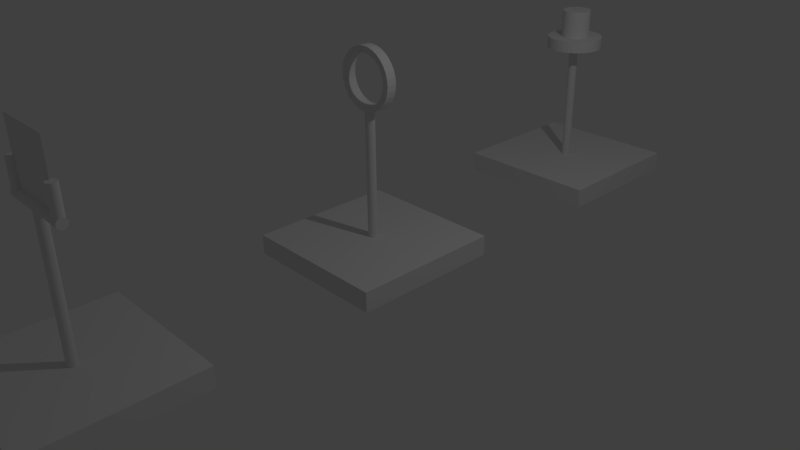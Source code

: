 # Source: three-AR.blend  (saved by Blender 2.76.0; exported with 4.5.12 LTS)
import bpy
from mathutils import Matrix  # noqa: F401  (used for matrix-valued properties, if any)

bpy.ops.wm.read_factory_settings(use_empty=True)
scene = bpy.context.scene
scene.name = 'Scene'

# ---- collections
col_collection_1 = bpy.data.collections.new('Collection 1'); scene.collection.children.link(col_collection_1)

# ---- world
world_world = bpy.data.worlds.new('World'); scene.world = world_world
world_world.color = (0.05088, 0.05088, 0.05088)
world_world.use_sun_shadow = False
world_world.sun_shadow_jitter_overblur = 0.0
world_world.cycles.sampling_method = 'MANUAL'
world_world.cycles.sample_map_resolution = 256

# ---- cameras
cam_camera = bpy.data.cameras.new('Camera')
cam_camera.clip_end = 100.0
cam_camera.lens = 35.0
cam_camera.sensor_width = 32.0
cam_camera.sensor_height = 18.0
cam_camera.ortho_scale = 7.314
cam_camera.dof.focus_distance = 0.0
cam_camera.dof.aperture_fstop = 128.0

# ---- lights
light_lamp = bpy.data.lights.new('Lamp', 'POINT')
light_lamp.transmission_factor = 0.0
light_lamp.cutoff_distance = 30.0
light_lamp.energy = 100.0
light_lamp.shadow_buffer_clip_start = 1.001
light_lamp.shadow_soft_size = 0.1
light_lamp.shadow_maximum_resolution = 0.006
light_lamp.use_absolute_resolution = True
light_lamp.cycles.use_multiple_importance_sampling = False

# ---- meshes
me_plane_003 = bpy.data.meshes.new('Plane.003')
me_plane_003.from_pydata([(-1.0, -1.0, 0.0), (1.0, -1.0, 0.0), (-1.0, 1.0, 0.0), (1.0, 1.0, 0.0)], [], [(0, 1, 3, 2)])
me_plane_003.use_remesh_preserve_volume = False
me_plane_003.use_remesh_preserve_attributes = False
me_plane_003.use_mirror_vertex_groups = False
me_plane_003.update()
me_cylinder_008 = bpy.data.meshes.new('Cylinder.008')
me_cylinder_008.from_pydata([(0.0, 1.0, -1.0), (0.0, 1.0, 1.0), (0.1951, 0.9808, -1.0), (0.1951, 0.9808, 1.0), (0.3827, 0.9239, -1.0), (0.3827, 0.9239, 1.0), (0.5556, 0.8315, -1.0), (0.5556, 0.8315, 1.0), (0.7071, 0.7071, -1.0), (0.7071, 0.7071, 1.0), (0.8315, 0.5556, -1.0), (0.8315, 0.5556, 1.0), (0.9239, 0.3827, -1.0), (0.9239, 0.3827, 1.0), (0.9808, 0.1951, -1.0), (0.9808, 0.1951, 1.0), (1.0, 7.55e-08, -1.0), (1.0, 7.55e-08, 1.0), (0.9808, -0.1951, -1.0), (0.9808, -0.1951, 1.0), (0.9239, -0.3827, -1.0), (0.9239, -0.3827, 1.0), (0.8315, -0.5556, -1.0), (0.8315, -0.5556, 1.0), (0.7071, -0.7071, -1.0), (0.7071, -0.7071, 1.0), (0.5556, -0.8315, -1.0), (0.5556, -0.8315, 1.0), (0.3827, -0.9239, -1.0), (0.3827, -0.9239, 1.0), (0.1951, -0.9808, -1.0), (0.1951, -0.9808, 1.0), (-3.258e-07, -1.0, -1.0), (-3.258e-07, -1.0, 1.0), (-0.1951, -0.9808, -1.0), (-0.1951, -0.9808, 1.0), (-0.3827, -0.9239, -1.0), (-0.3827, -0.9239, 1.0), (-0.5556, -0.8315, -1.0), (-0.5556, -0.8315, 1.0), (-0.7071, -0.7071, -1.0), (-0.7071, -0.7071, 1.0), (-0.8315, -0.5556, -1.0), (-0.8315, -0.5556, 1.0), (-0.9239, -0.3827, -1.0), (-0.9239, -0.3827, 1.0), (-0.9808, -0.1951, -1.0), (-0.9808, -0.1951, 1.0), (-1.0, 9.656e-07, -1.0), (-1.0, 9.656e-07, 1.0), (-0.9808, 0.1951, -1.0), (-0.9808, 0.1951, 1.0), (-0.9239, 0.3827, -1.0), (-0.9239, 0.3827, 1.0), (-0.8315, 0.5556, -1.0), (-0.8315, 0.5556, 1.0), (-0.7071, 0.7071, -1.0), (-0.7071, 0.7071, 1.0), (-0.5556, 0.8315, -1.0), (-0.5556, 0.8315, 1.0), (-0.3827, 0.9239, -1.0), (-0.3827, 0.9239, 1.0), (-0.1951, 0.9808, -1.0), (-0.1951, 0.9808, 1.0)], [], [(0, 1, 3, 2), (2, 3, 5, 4), (4, 5, 7, 6), (6, 7, 9, 8), (8, 9, 11, 10), (10, 11, 13, 12), (12, 13, 15, 14), (14, 15, 17, 16), (16, 17, 19, 18), (18, 19, 21, 20), (20, 21, 23, 22), (22, 23, 25, 24), (24, 25, 27, 26), (26, 27, 29, 28), (28, 29, 31, 30), (30, 31, 33, 32), (32, 33, 35, 34), (34, 35, 37, 36), (36, 37, 39, 38), (38, 39, 41, 40), (40, 41, 43, 42), (42, 43, 45, 44), (44, 45, 47, 46), (46, 47, 49, 48), (48, 49, 51, 50), (50, 51, 53, 52), (52, 53, 55, 54), (54, 55, 57, 56), (56, 57, 59, 58), (58, 59, 61, 60), (3, 1, 63, 61, 59, 57, 55, 53, 51, 49, 47, 45, 43, 41, 39, 37, 35, 33, 31, 29, 27, 25, 23, 21, 19, 17, 15, 13, 11, 9, 7, 5), (62, 63, 1, 0), (60, 61, 63, 62), (0, 2, 4, 6, 8, 10, 12, 14, 16, 18, 20, 22, 24, 26, 28, 30, 32, 34, 36, 38, 40, 42, 44, 46, 48, 50, 52, 54, 56, 58, 60, 62)])
me_cylinder_008.use_remesh_preserve_volume = False
me_cylinder_008.use_remesh_preserve_attributes = False
me_cylinder_008.use_mirror_vertex_groups = False
me_cylinder_008.update()
me_cylinder_007 = bpy.data.meshes.new('Cylinder.007')
me_cylinder_007.from_pydata([(0.0, 1.0, -1.0), (0.0, 1.0, 1.0), (0.1951, 0.9808, -1.0), (0.1951, 0.9808, 1.0), (0.3827, 0.9239, -1.0), (0.3827, 0.9239, 1.0), (0.5556, 0.8315, -1.0), (0.5556, 0.8315, 1.0), (0.7071, 0.7071, -1.0), (0.7071, 0.7071, 1.0), (0.8315, 0.5556, -1.0), (0.8315, 0.5556, 1.0), (0.9239, 0.3827, -1.0), (0.9239, 0.3827, 1.0), (0.9808, 0.1951, -1.0), (0.9808, 0.1951, 1.0), (1.0, 7.55e-08, -1.0), (1.0, 7.55e-08, 1.0), (0.9808, -0.1951, -1.0), (0.9808, -0.1951, 1.0), (0.9239, -0.3827, -1.0), (0.9239, -0.3827, 1.0), (0.8315, -0.5556, -1.0), (0.8315, -0.5556, 1.0), (0.7071, -0.7071, -1.0), (0.7071, -0.7071, 1.0), (0.5556, -0.8315, -1.0), (0.5556, -0.8315, 1.0), (0.3827, -0.9239, -1.0), (0.3827, -0.9239, 1.0), (0.1951, -0.9808, -1.0), (0.1951, -0.9808, 1.0), (-3.258e-07, -1.0, -1.0), (-3.258e-07, -1.0, 1.0), (-0.1951, -0.9808, -1.0), (-0.1951, -0.9808, 1.0), (-0.3827, -0.9239, -1.0), (-0.3827, -0.9239, 1.0), (-0.5556, -0.8315, -1.0), (-0.5556, -0.8315, 1.0), (-0.7071, -0.7071, -1.0), (-0.7071, -0.7071, 1.0), (-0.8315, -0.5556, -1.0), (-0.8315, -0.5556, 1.0), (-0.9239, -0.3827, -1.0), (-0.9239, -0.3827, 1.0), (-0.9808, -0.1951, -1.0), (-0.9808, -0.1951, 1.0), (-1.0, 9.656e-07, -1.0), (-1.0, 9.656e-07, 1.0), (-0.9808, 0.1951, -1.0), (-0.9808, 0.1951, 1.0), (-0.9239, 0.3827, -1.0), (-0.9239, 0.3827, 1.0), (-0.8315, 0.5556, -1.0), (-0.8315, 0.5556, 1.0), (-0.7071, 0.7071, -1.0), (-0.7071, 0.7071, 1.0), (-0.5556, 0.8315, -1.0), (-0.5556, 0.8315, 1.0), (-0.3827, 0.9239, -1.0), (-0.3827, 0.9239, 1.0), (-0.1951, 0.9808, -1.0), (-0.1951, 0.9808, 1.0)], [], [(0, 1, 3, 2), (2, 3, 5, 4), (4, 5, 7, 6), (6, 7, 9, 8), (8, 9, 11, 10), (10, 11, 13, 12), (12, 13, 15, 14), (14, 15, 17, 16), (16, 17, 19, 18), (18, 19, 21, 20), (20, 21, 23, 22), (22, 23, 25, 24), (24, 25, 27, 26), (26, 27, 29, 28), (28, 29, 31, 30), (30, 31, 33, 32), (32, 33, 35, 34), (34, 35, 37, 36), (36, 37, 39, 38), (38, 39, 41, 40), (40, 41, 43, 42), (42, 43, 45, 44), (44, 45, 47, 46), (46, 47, 49, 48), (48, 49, 51, 50), (50, 51, 53, 52), (52, 53, 55, 54), (54, 55, 57, 56), (56, 57, 59, 58), (58, 59, 61, 60), (3, 1, 63, 61, 59, 57, 55, 53, 51, 49, 47, 45, 43, 41, 39, 37, 35, 33, 31, 29, 27, 25, 23, 21, 19, 17, 15, 13, 11, 9, 7, 5), (62, 63, 1, 0), (60, 61, 63, 62), (0, 2, 4, 6, 8, 10, 12, 14, 16, 18, 20, 22, 24, 26, 28, 30, 32, 34, 36, 38, 40, 42, 44, 46, 48, 50, 52, 54, 56, 58, 60, 62)])
me_cylinder_007.use_remesh_preserve_volume = False
me_cylinder_007.use_remesh_preserve_attributes = False
me_cylinder_007.use_mirror_vertex_groups = False
me_cylinder_007.update()
me_cylinder_006 = bpy.data.meshes.new('Cylinder.006')
me_cylinder_006.from_pydata([(0.0, 1.0, -1.0), (0.0, 1.0, 1.0), (0.1951, 0.9808, -1.0), (0.1951, 0.9808, 1.0), (0.3827, 0.9239, -1.0), (0.3827, 0.9239, 1.0), (0.5556, 0.8315, -1.0), (0.5556, 0.8315, 1.0), (0.7071, 0.7071, -1.0), (0.7071, 0.7071, 1.0), (0.8315, 0.5556, -1.0), (0.8315, 0.5556, 1.0), (0.9239, 0.3827, -1.0), (0.9239, 0.3827, 1.0), (0.9808, 0.1951, -1.0), (0.9808, 0.1951, 1.0), (1.0, 7.55e-08, -1.0), (1.0, 7.55e-08, 1.0), (0.9808, -0.1951, -1.0), (0.9808, -0.1951, 1.0), (0.9239, -0.3827, -1.0), (0.9239, -0.3827, 1.0), (0.8315, -0.5556, -1.0), (0.8315, -0.5556, 1.0), (0.7071, -0.7071, -1.0), (0.7071, -0.7071, 1.0), (0.5556, -0.8315, -1.0), (0.5556, -0.8315, 1.0), (0.3827, -0.9239, -1.0), (0.3827, -0.9239, 1.0), (0.1951, -0.9808, -1.0), (0.1951, -0.9808, 1.0), (-3.258e-07, -1.0, -1.0), (-3.258e-07, -1.0, 1.0), (-0.1951, -0.9808, -1.0), (-0.1951, -0.9808, 1.0), (-0.3827, -0.9239, -1.0), (-0.3827, -0.9239, 1.0), (-0.5556, -0.8315, -1.0), (-0.5556, -0.8315, 1.0), (-0.7071, -0.7071, -1.0), (-0.7071, -0.7071, 1.0), (-0.8315, -0.5556, -1.0), (-0.8315, -0.5556, 1.0), (-0.9239, -0.3827, -1.0), (-0.9239, -0.3827, 1.0), (-0.9808, -0.1951, -1.0), (-0.9808, -0.1951, 1.0), (-1.0, 9.656e-07, -1.0), (-1.0, 9.656e-07, 1.0), (-0.9808, 0.1951, -1.0), (-0.9808, 0.1951, 1.0), (-0.9239, 0.3827, -1.0), (-0.9239, 0.3827, 1.0), (-0.8315, 0.5556, -1.0), (-0.8315, 0.5556, 1.0), (-0.7071, 0.7071, -1.0), (-0.7071, 0.7071, 1.0), (-0.5556, 0.8315, -1.0), (-0.5556, 0.8315, 1.0), (-0.3827, 0.9239, -1.0), (-0.3827, 0.9239, 1.0), (-0.1951, 0.9808, -1.0), (-0.1951, 0.9808, 1.0)], [], [(0, 1, 3, 2), (2, 3, 5, 4), (4, 5, 7, 6), (6, 7, 9, 8), (8, 9, 11, 10), (10, 11, 13, 12), (12, 13, 15, 14), (14, 15, 17, 16), (16, 17, 19, 18), (18, 19, 21, 20), (20, 21, 23, 22), (22, 23, 25, 24), (24, 25, 27, 26), (26, 27, 29, 28), (28, 29, 31, 30), (30, 31, 33, 32), (32, 33, 35, 34), (34, 35, 37, 36), (36, 37, 39, 38), (38, 39, 41, 40), (40, 41, 43, 42), (42, 43, 45, 44), (44, 45, 47, 46), (46, 47, 49, 48), (48, 49, 51, 50), (50, 51, 53, 52), (52, 53, 55, 54), (54, 55, 57, 56), (56, 57, 59, 58), (58, 59, 61, 60), (3, 1, 63, 61, 59, 57, 55, 53, 51, 49, 47, 45, 43, 41, 39, 37, 35, 33, 31, 29, 27, 25, 23, 21, 19, 17, 15, 13, 11, 9, 7, 5), (62, 63, 1, 0), (60, 61, 63, 62), (0, 2, 4, 6, 8, 10, 12, 14, 16, 18, 20, 22, 24, 26, 28, 30, 32, 34, 36, 38, 40, 42, 44, 46, 48, 50, 52, 54, 56, 58, 60, 62)])
me_cylinder_006.use_remesh_preserve_volume = False
me_cylinder_006.use_remesh_preserve_attributes = False
me_cylinder_006.use_mirror_vertex_groups = False
me_cylinder_006.update()
me_cylinder_004 = bpy.data.meshes.new('Cylinder.004')
me_cylinder_004.from_pydata([(0.0, 1.0, -1.0), (0.0, 1.0, 1.0), (0.1951, 0.9808, -1.0), (0.1951, 0.9808, 1.0), (0.3827, 0.9239, -1.0), (0.3827, 0.9239, 1.0), (0.5556, 0.8315, -1.0), (0.5556, 0.8315, 1.0), (0.7071, 0.7071, -1.0), (0.7071, 0.7071, 1.0), (0.8315, 0.5556, -1.0), (0.8315, 0.5556, 1.0), (0.9239, 0.3827, -1.0), (0.9239, 0.3827, 1.0), (0.9808, 0.1951, -1.0), (0.9808, 0.1951, 1.0), (1.0, 7.55e-08, -1.0), (1.0, 7.55e-08, 1.0), (0.9808, -0.1951, -1.0), (0.9808, -0.1951, 1.0), (0.9239, -0.3827, -1.0), (0.9239, -0.3827, 1.0), (0.8315, -0.5556, -1.0), (0.8315, -0.5556, 1.0), (0.7071, -0.7071, -1.0), (0.7071, -0.7071, 1.0), (0.5556, -0.8315, -1.0), (0.5556, -0.8315, 1.0), (0.3827, -0.9239, -1.0), (0.3827, -0.9239, 1.0), (0.1951, -0.9808, -1.0), (0.1951, -0.9808, 1.0), (-3.258e-07, -1.0, -1.0), (-3.258e-07, -1.0, 1.0), (-0.1951, -0.9808, -1.0), (-0.1951, -0.9808, 1.0), (-0.3827, -0.9239, -1.0), (-0.3827, -0.9239, 1.0), (-0.5556, -0.8315, -1.0), (-0.5556, -0.8315, 1.0), (-0.7071, -0.7071, -1.0), (-0.7071, -0.7071, 1.0), (-0.8315, -0.5556, -1.0), (-0.8315, -0.5556, 1.0), (-0.9239, -0.3827, -1.0), (-0.9239, -0.3827, 1.0), (-0.9808, -0.1951, -1.0), (-0.9808, -0.1951, 1.0), (-1.0, 9.656e-07, -1.0), (-1.0, 9.656e-07, 1.0), (-0.9808, 0.1951, -1.0), (-0.9808, 0.1951, 1.0), (-0.9239, 0.3827, -1.0), (-0.9239, 0.3827, 1.0), (-0.8315, 0.5556, -1.0), (-0.8315, 0.5556, 1.0), (-0.7071, 0.7071, -1.0), (-0.7071, 0.7071, 1.0), (-0.5556, 0.8315, -1.0), (-0.5556, 0.8315, 1.0), (-0.3827, 0.9239, -1.0), (-0.3827, 0.9239, 1.0), (-0.1951, 0.9808, -1.0), (-0.1951, 0.9808, 1.0)], [], [(0, 1, 3, 2), (2, 3, 5, 4), (4, 5, 7, 6), (6, 7, 9, 8), (8, 9, 11, 10), (10, 11, 13, 12), (12, 13, 15, 14), (14, 15, 17, 16), (16, 17, 19, 18), (18, 19, 21, 20), (20, 21, 23, 22), (22, 23, 25, 24), (24, 25, 27, 26), (26, 27, 29, 28), (28, 29, 31, 30), (30, 31, 33, 32), (32, 33, 35, 34), (34, 35, 37, 36), (36, 37, 39, 38), (38, 39, 41, 40), (40, 41, 43, 42), (42, 43, 45, 44), (44, 45, 47, 46), (46, 47, 49, 48), (48, 49, 51, 50), (50, 51, 53, 52), (52, 53, 55, 54), (54, 55, 57, 56), (56, 57, 59, 58), (58, 59, 61, 60), (3, 1, 63, 61, 59, 57, 55, 53, 51, 49, 47, 45, 43, 41, 39, 37, 35, 33, 31, 29, 27, 25, 23, 21, 19, 17, 15, 13, 11, 9, 7, 5), (62, 63, 1, 0), (60, 61, 63, 62), (0, 2, 4, 6, 8, 10, 12, 14, 16, 18, 20, 22, 24, 26, 28, 30, 32, 34, 36, 38, 40, 42, 44, 46, 48, 50, 52, 54, 56, 58, 60, 62)])
me_cylinder_004.use_remesh_preserve_volume = False
me_cylinder_004.use_remesh_preserve_attributes = False
me_cylinder_004.use_mirror_vertex_groups = False
me_cylinder_004.update()
me_cylinder_003 = bpy.data.meshes.new('Cylinder.003')
me_cylinder_003.from_pydata([(0.0, 1.0, -1.0), (0.0, 1.0, 1.0), (0.1951, 0.9808, -1.0), (0.1951, 0.9808, 1.0), (0.3827, 0.9239, -1.0), (0.3827, 0.9239, 1.0), (0.5556, 0.8315, -1.0), (0.5556, 0.8315, 1.0), (0.7071, 0.7071, -1.0), (0.7071, 0.7071, 1.0), (0.8315, 0.5556, -1.0), (0.8315, 0.5556, 1.0), (0.9239, 0.3827, -1.0), (0.9239, 0.3827, 1.0), (0.9808, 0.1951, -1.0), (0.9808, 0.1951, 1.0), (1.0, 7.55e-08, -1.0), (1.0, 7.55e-08, 1.0), (0.9808, -0.1951, -1.0), (0.9808, -0.1951, 1.0), (0.9239, -0.3827, -1.0), (0.9239, -0.3827, 1.0), (0.8315, -0.5556, -1.0), (0.8315, -0.5556, 1.0), (0.7071, -0.7071, -1.0), (0.7071, -0.7071, 1.0), (0.5556, -0.8315, -1.0), (0.5556, -0.8315, 1.0), (0.3827, -0.9239, -1.0), (0.3827, -0.9239, 1.0), (0.1951, -0.9808, -1.0), (0.1951, -0.9808, 1.0), (-3.258e-07, -1.0, -1.0), (-3.258e-07, -1.0, 1.0), (-0.1951, -0.9808, -1.0), (-0.1951, -0.9808, 1.0), (-0.3827, -0.9239, -1.0), (-0.3827, -0.9239, 1.0), (-0.5556, -0.8315, -1.0), (-0.5556, -0.8315, 1.0), (-0.7071, -0.7071, -1.0), (-0.7071, -0.7071, 1.0), (-0.8315, -0.5556, -1.0), (-0.8315, -0.5556, 1.0), (-0.9239, -0.3827, -1.0), (-0.9239, -0.3827, 1.0), (-0.9808, -0.1951, -1.0), (-0.9808, -0.1951, 1.0), (-1.0, 9.656e-07, -1.0), (-1.0, 9.656e-07, 1.0), (-0.9808, 0.1951, -1.0), (-0.9808, 0.1951, 1.0), (-0.9239, 0.3827, -1.0), (-0.9239, 0.3827, 1.0), (-0.8315, 0.5556, -1.0), (-0.8315, 0.5556, 1.0), (-0.7071, 0.7071, -1.0), (-0.7071, 0.7071, 1.0), (-0.5556, 0.8315, -1.0), (-0.5556, 0.8315, 1.0), (-0.3827, 0.9239, -1.0), (-0.3827, 0.9239, 1.0), (-0.1951, 0.9808, -1.0), (-0.1951, 0.9808, 1.0)], [], [(0, 1, 3, 2), (2, 3, 5, 4), (4, 5, 7, 6), (6, 7, 9, 8), (8, 9, 11, 10), (10, 11, 13, 12), (12, 13, 15, 14), (14, 15, 17, 16), (16, 17, 19, 18), (18, 19, 21, 20), (20, 21, 23, 22), (22, 23, 25, 24), (24, 25, 27, 26), (26, 27, 29, 28), (28, 29, 31, 30), (30, 31, 33, 32), (32, 33, 35, 34), (34, 35, 37, 36), (36, 37, 39, 38), (38, 39, 41, 40), (40, 41, 43, 42), (42, 43, 45, 44), (44, 45, 47, 46), (46, 47, 49, 48), (48, 49, 51, 50), (50, 51, 53, 52), (52, 53, 55, 54), (54, 55, 57, 56), (56, 57, 59, 58), (58, 59, 61, 60), (3, 1, 63, 61, 59, 57, 55, 53, 51, 49, 47, 45, 43, 41, 39, 37, 35, 33, 31, 29, 27, 25, 23, 21, 19, 17, 15, 13, 11, 9, 7, 5), (62, 63, 1, 0), (60, 61, 63, 62), (0, 2, 4, 6, 8, 10, 12, 14, 16, 18, 20, 22, 24, 26, 28, 30, 32, 34, 36, 38, 40, 42, 44, 46, 48, 50, 52, 54, 56, 58, 60, 62)])
me_cylinder_003.use_remesh_preserve_volume = False
me_cylinder_003.use_remesh_preserve_attributes = False
me_cylinder_003.use_mirror_vertex_groups = False
me_cylinder_003.update()
me_circle = bpy.data.meshes.new('Circle')
me_circle.from_pydata([(1.051e-07, 1.0, 0.1794), (-0.1951, 0.9808, 0.1794), (-0.3827, 0.9239, 0.1794), (-0.5556, 0.8315, 0.1794), (-0.7071, 0.7071, 0.1794), (-0.8315, 0.5556, 0.1794), (-0.9239, 0.3827, 0.1794), (-0.9808, 0.1951, 0.1794), (-1.0, -2.357e-07, 0.1794), (-0.9808, -0.1951, 0.1794), (-0.9239, -0.3827, 0.1794), (-0.8315, -0.5556, 0.1794), (-0.7071, -0.7071, 0.1794), (-0.5556, -0.8315, 0.1794), (-0.3827, -0.9239, 0.1794), (-0.1951, -0.9808, 0.1794), (4.31e-07, -1.0, 0.1794), (0.1951, -0.9808, 0.1794), (0.3827, -0.9239, 0.1794), (0.5556, -0.8315, 0.1794), (0.7071, -0.7071, 0.1794), (0.8315, -0.5556, 0.1794), (0.9239, -0.3827, 0.1794), (0.9808, -0.1951, 0.1794), (1.0, 6.544e-07, 0.1794), (0.9808, 0.1951, 0.1794), (0.9239, 0.3827, 0.1794), (0.8315, 0.5556, 0.1794), (0.7071, 0.7071, 0.1794), (0.5556, 0.8315, 0.1794), (0.3827, 0.9239, 0.1794), (0.1951, 0.9808, 0.1794), (1.051e-07, 1.0, 0.1794), (-0.1951, 0.9808, 0.1794), (-0.3827, 0.9239, 0.1794), (-0.5556, 0.8315, 0.1794), (-0.7071, 0.7071, 0.1794), (-0.8315, 0.5556, 0.1794), (-0.9239, 0.3827, 0.1794), (-0.9808, 0.1951, 0.1794), (-1.0, -2.357e-07, 0.1794), (-0.9808, -0.1951, 0.1794), (-0.9239, -0.3827, 0.1794), (-0.8315, -0.5556, 0.1794), (-0.7071, -0.7071, 0.1794), (-0.5556, -0.8315, 0.1794), (-0.3827, -0.9239, 0.1794), (-0.1951, -0.9808, 0.1794), (4.31e-07, -1.0, 0.1794), (0.1951, -0.9808, 0.1794), (0.3827, -0.9239, 0.1794), (0.5556, -0.8315, 0.1794), (0.7071, -0.7071, 0.1794), (0.8315, -0.5556, 0.1794), (0.9239, -0.3827, 0.1794), (0.9808, -0.1951, 0.1794), (1.0, 6.544e-07, 0.1794), (0.9808, 0.1951, 0.1794), (0.9239, 0.3827, 0.1794), (0.8315, 0.5556, 0.1794), (0.7071, 0.7071, 0.1794), (0.5556, 0.8315, 0.1794), (0.3827, 0.9239, 0.1794), (0.1951, 0.9808, 0.1794), (1.051e-07, 1.0, -0.1493), (-0.1951, 0.9808, -0.1493), (-0.3827, 0.9239, -0.1493), (-0.5556, 0.8315, -0.1493), (-0.7071, 0.7071, -0.1493), (-0.8315, 0.5556, -0.1493), (-0.9239, 0.3827, -0.1493), (-0.9808, 0.1951, -0.1493), (-1.0, -2.109e-07, -0.1493), (-0.9808, -0.1951, -0.1493), (-0.9239, -0.3827, -0.1493), (-0.8315, -0.5556, -0.1493), (-0.7071, -0.7071, -0.1493), (-0.5556, -0.8315, -0.1493), (-0.3827, -0.9239, -0.1493), (-0.1951, -0.9808, -0.1493), (4.31e-07, -1.0, -0.1493), (0.1951, -0.9808, -0.1493), (0.3827, -0.9239, -0.1493), (0.5556, -0.8315, -0.1493), (0.7071, -0.7071, -0.1493), (0.8315, -0.5556, -0.1493), (0.9239, -0.3827, -0.1493), (0.9808, -0.1951, -0.1493), (1.0, 6.792e-07, -0.1493), (0.9808, 0.1951, -0.1493), (0.9239, 0.3827, -0.1493), (0.8315, 0.5556, -0.1493), (0.7071, 0.7071, -0.1493), (0.5556, 0.8315, -0.1493), (0.3827, 0.9239, -0.1493), (0.1951, 0.9808, -0.1493), (1.051e-07, 1.0, -0.1493), (-0.1951, 0.9808, -0.1493), (-0.3827, 0.9239, -0.1493), (-0.5556, 0.8315, -0.1493), (-0.7071, 0.7071, -0.1493), (-0.8315, 0.5556, -0.1493), (-0.9239, 0.3827, -0.1493), (-0.9808, 0.1951, -0.1493), (-1.0, -2.109e-07, -0.1493), (-0.9808, -0.1951, -0.1493), (-0.9239, -0.3827, -0.1493), (-0.8315, -0.5556, -0.1493), (-0.7071, -0.7071, -0.1493), (-0.5556, -0.8315, -0.1493), (-0.3827, -0.9239, -0.1493), (-0.1951, -0.9808, -0.1493), (4.31e-07, -1.0, -0.1493), (0.1951, -0.9808, -0.1493), (0.3827, -0.9239, -0.1493), (0.5556, -0.8315, -0.1493), (0.7071, -0.7071, -0.1493), (0.8315, -0.5556, -0.1493), (0.9239, -0.3827, -0.1493), (0.9808, -0.1951, -0.1493), (1.0, 6.792e-07, -0.1493), (0.9808, 0.1951, -0.1493), (0.9239, 0.3827, -0.1493), (0.8315, 0.5556, -0.1493), (0.7071, 0.7071, -0.1493), (0.5556, 0.8315, -0.1493), (0.3827, 0.9239, -0.1493), (0.1951, 0.9808, -0.1493), (1.051e-07, 1.0, -0.1493), (-0.1951, 0.9808, -0.1493), (-0.3827, 0.9239, -0.1493), (-0.5556, 0.8315, -0.1493), (-0.7071, 0.7071, -0.1493), (-0.8315, 0.5556, -0.1493), (-0.9239, 0.3827, -0.1493), (-0.9808, 0.1951, -0.1493), (-1.0, -2.109e-07, -0.1493), (-0.9808, -0.1951, -0.1493), (-0.9239, -0.3827, -0.1493), (-0.8315, -0.5556, -0.1493), (-0.7071, -0.7071, -0.1493), (-0.5556, -0.8315, -0.1493), (-0.3827, -0.9239, -0.1493), (-0.1951, -0.9808, -0.1493), (4.31e-07, -1.0, -0.1493), (0.1951, -0.9808, -0.1493), (0.3827, -0.9239, -0.1493), (0.5556, -0.8315, -0.1493), (0.7071, -0.7071, -0.1493), (0.8315, -0.5556, -0.1493), (0.9239, -0.3827, -0.1493), (0.9808, -0.1951, -0.1493), (1.0, 6.792e-07, -0.1493), (0.9808, 0.1951, -0.1493), (0.9239, 0.3827, -0.1493), (0.8315, 0.5556, -0.1493), (0.7071, 0.7071, -0.1493), (0.5556, 0.8315, -0.1493), (0.3827, 0.9239, -0.1493), (0.1951, 0.9808, -0.1493), (8.136e-08, 0.8, -0.1493), (-0.1561, 0.7846, -0.1493), (-0.3061, 0.7391, -0.1493), (-0.4445, 0.6652, -0.1493), (-0.5657, 0.5657, -0.1493), (-0.6652, 0.4445, -0.1493), (-0.7391, 0.3061, -0.1493), (-0.7846, 0.1561, -0.1493), (-0.8, -1.74e-07, -0.1493), (-0.7846, -0.1561, -0.1493), (-0.7391, -0.3061, -0.1493), (-0.6652, -0.4445, -0.1493), (-0.5657, -0.5657, -0.1493), (-0.4445, -0.6652, -0.1493), (-0.3061, -0.7391, -0.1493), (-0.1561, -0.7846, -0.1493), (3.42e-07, -0.8, -0.1493), (0.1561, -0.7846, -0.1493), (0.3061, -0.7391, -0.1493), (0.4445, -0.6652, -0.1493), (0.5657, -0.5657, -0.1493), (0.6652, -0.4445, -0.1493), (0.7391, -0.3061, -0.1493), (0.7846, -0.1561, -0.1493), (0.8, 5.381e-07, -0.1493), (0.7846, 0.1561, -0.1493), (0.7391, 0.3061, -0.1493), (0.6652, 0.4445, -0.1493), (0.5657, 0.5657, -0.1493), (0.4445, 0.6652, -0.1493), (0.3061, 0.7391, -0.1493), (0.1561, 0.7846, -0.1493), (8.136e-08, 0.8, 0.1794), (-0.1561, 0.7846, 0.1794), (-0.3061, 0.7391, 0.1794), (-0.4445, 0.6652, 0.1794), (-0.5657, 0.5657, 0.1794), (-0.6652, 0.4445, 0.1794), (-0.7391, 0.3061, 0.1794), (-0.7846, 0.1561, 0.1794), (-0.8, -1.938e-07, 0.1794), (-0.7846, -0.1561, 0.1794), (-0.7391, -0.3061, 0.1794), (-0.6652, -0.4445, 0.1794), (-0.5657, -0.5657, 0.1794), (-0.4445, -0.6652, 0.1794), (-0.3061, -0.7391, 0.1794), (-0.1561, -0.7846, 0.1794), (3.42e-07, -0.8, 0.1794), (0.1561, -0.7846, 0.1794), (0.3061, -0.7391, 0.1794), (0.4445, -0.6652, 0.1794), (0.5657, -0.5657, 0.1794), (0.6652, -0.4445, 0.1794), (0.7391, -0.3061, 0.1794), (0.7846, -0.1561, 0.1794), (0.8, 5.182e-07, 0.1794), (0.7846, 0.1561, 0.1794), (0.7391, 0.3061, 0.1794), (0.6652, 0.4445, 0.1794), (0.5657, 0.5657, 0.1794), (0.4445, 0.6652, 0.1794), (0.3061, 0.7391, 0.1794), (0.1561, 0.7846, 0.1794), (8.136e-08, 0.8, 0.1794), (-0.1561, 0.7846, 0.1794), (-0.3061, 0.7391, 0.1794), (-0.4445, 0.6652, 0.1794), (-0.5657, 0.5657, 0.1794), (-0.6652, 0.4445, 0.1794), (-0.7391, 0.3061, 0.1794), (-0.7846, 0.1561, 0.1794), (-0.8, -1.938e-07, 0.1794), (-0.7846, -0.1561, 0.1794), (-0.7391, -0.3061, 0.1794), (-0.6652, -0.4445, 0.1794), (-0.5657, -0.5657, 0.1794), (-0.4445, -0.6652, 0.1794), (-0.3061, -0.7391, 0.1794), (-0.1561, -0.7846, 0.1794), (3.42e-07, -0.8, 0.1794), (0.1561, -0.7846, 0.1794), (0.3061, -0.7391, 0.1794), (0.4445, -0.6652, 0.1794), (0.5657, -0.5657, 0.1794), (0.6652, -0.4445, 0.1794), (0.7391, -0.3061, 0.1794), (0.7846, -0.1561, 0.1794), (0.8, 5.182e-07, 0.1794), (0.7846, 0.1561, 0.1794), (0.7391, 0.3061, 0.1794), (0.6652, 0.4445, 0.1794), (0.5657, 0.5657, 0.1794), (0.4445, 0.6652, 0.1794), (0.3061, 0.7391, 0.1794), (0.1561, 0.7846, 0.1794), (8.136e-08, 0.8, -0.1493), (-0.1561, 0.7846, -0.1493), (-0.3061, 0.7391, -0.1493), (-0.4445, 0.6652, -0.1493), (-0.5657, 0.5657, -0.1493), (-0.6652, 0.4445, -0.1493), (-0.7391, 0.3061, -0.1493), (-0.7846, 0.1561, -0.1493), (-0.8, -1.74e-07, -0.1493), (-0.7846, -0.1561, -0.1493), (-0.7391, -0.3061, -0.1493), (-0.6652, -0.4445, -0.1493), (-0.5657, -0.5657, -0.1493), (-0.4445, -0.6652, -0.1493), (-0.3061, -0.7391, -0.1493), (-0.1561, -0.7846, -0.1493), (3.42e-07, -0.8, -0.1493), (0.1561, -0.7846, -0.1493), (0.3061, -0.7391, -0.1493), (0.4445, -0.6652, -0.1493), (0.5657, -0.5657, -0.1493), (0.6652, -0.4445, -0.1493), (0.7391, -0.3061, -0.1493), (0.7846, -0.1561, -0.1493), (0.8, 5.381e-07, -0.1493), (0.7846, 0.1561, -0.1493), (0.7391, 0.3061, -0.1493), (0.6652, 0.4445, -0.1493), (0.5657, 0.5657, -0.1493), (0.4445, 0.6652, -0.1493), (0.3061, 0.7391, -0.1493), (0.1561, 0.7846, -0.1493), (8.136e-08, 0.8, 0.1794), (-0.1561, 0.7846, 0.1794), (-0.3061, 0.7391, 0.1794), (-0.4445, 0.6652, 0.1794), (-0.5657, 0.5657, 0.1794), (-0.6652, 0.4445, 0.1794), (-0.7391, 0.3061, 0.1794), (-0.7846, 0.1561, 0.1794), (-0.8, -1.938e-07, 0.1794), (-0.7846, -0.1561, 0.1794), (-0.7391, -0.3061, 0.1794), (-0.6652, -0.4445, 0.1794), (-0.5657, -0.5657, 0.1794), (-0.4445, -0.6652, 0.1794), (-0.3061, -0.7391, 0.1794), (-0.1561, -0.7846, 0.1794), (3.42e-07, -0.8, 0.1794), (0.1561, -0.7846, 0.1794), (0.3061, -0.7391, 0.1794), (0.4445, -0.6652, 0.1794), (0.5657, -0.5657, 0.1794), (0.6652, -0.4445, 0.1794), (0.7391, -0.3061, 0.1794), (0.7846, -0.1561, 0.1794), (0.8, 5.182e-07, 0.1794), (0.7846, 0.1561, 0.1794), (0.7391, 0.3061, 0.1794), (0.6652, 0.4445, 0.1794), (0.5657, 0.5657, 0.1794), (0.4445, 0.6652, 0.1794), (0.3061, 0.7391, 0.1794), (0.1561, 0.7846, 0.1794), (8.136e-08, 0.8, -0.1504), (-0.1561, 0.7846, -0.1504), (-0.3061, 0.7391, -0.1504), (-0.4445, 0.6652, -0.1504), (-0.5657, 0.5657, -0.1504), (-0.6652, 0.4445, -0.1504), (-0.7391, 0.3061, -0.1504), (-0.7846, 0.1561, -0.1504), (-0.8, -1.689e-07, -0.1504), (-0.7846, -0.1561, -0.1504), (-0.7391, -0.3061, -0.1504), (-0.6652, -0.4445, -0.1504), (-0.5657, -0.5657, -0.1504), (-0.4445, -0.6652, -0.1504), (-0.3061, -0.7391, -0.1504), (-0.1561, -0.7846, -0.1504), (3.42e-07, -0.8, -0.1504), (0.1561, -0.7846, -0.1504), (0.3061, -0.7391, -0.1504), (0.4445, -0.6652, -0.1504), (0.5657, -0.5657, -0.1504), (0.6652, -0.4445, -0.1504), (0.7391, -0.3061, -0.1504), (0.7846, -0.1561, -0.1504), (0.8, 5.431e-07, -0.1504), (0.7846, 0.1561, -0.1504), (0.7391, 0.3061, -0.1504), (0.6652, 0.4445, -0.1504), (0.5657, 0.5657, -0.1504), (0.4445, 0.6652, -0.1504), (0.3061, 0.7391, -0.1504), (0.1561, 0.7846, -0.1504)], [], [(22, 23, 55, 54), (9, 10, 42, 41), (23, 24, 56, 55), (10, 11, 43, 42), (24, 25, 57, 56), (11, 12, 44, 43), (25, 26, 58, 57), (12, 13, 45, 44), (26, 27, 59, 58), (13, 14, 46, 45), (0, 1, 33, 32), (27, 28, 60, 59), (14, 15, 47, 46), (1, 2, 34, 33), (28, 29, 61, 60), (15, 16, 48, 47), (2, 3, 35, 34), (29, 30, 62, 61), (16, 17, 49, 48), (3, 4, 36, 35), (30, 31, 63, 62), (17, 18, 50, 49), (4, 5, 37, 36), (31, 0, 32, 63), (18, 19, 51, 50), (5, 6, 38, 37), (19, 20, 52, 51), (6, 7, 39, 38), (20, 21, 53, 52), (7, 8, 40, 39), (21, 22, 54, 53), (8, 9, 41, 40), (62, 63, 95, 94), (49, 50, 82, 81), (36, 37, 69, 68), (63, 32, 64, 95), (50, 51, 83, 82), (37, 38, 70, 69), (51, 52, 84, 83), (38, 39, 71, 70), (52, 53, 85, 84), (39, 40, 72, 71), (53, 54, 86, 85), (40, 41, 73, 72), (54, 55, 87, 86), (41, 42, 74, 73), (55, 56, 88, 87), (42, 43, 75, 74), (56, 57, 89, 88), (43, 44, 76, 75), (57, 58, 90, 89), (44, 45, 77, 76), (58, 59, 91, 90), (45, 46, 78, 77), (32, 33, 65, 64), (59, 60, 92, 91), (46, 47, 79, 78), (33, 34, 66, 65), (60, 61, 93, 92), (47, 48, 80, 79), (34, 35, 67, 66), (61, 62, 94, 93), (48, 49, 81, 80), (35, 36, 68, 67), (86, 87, 119, 118), (73, 74, 106, 105), (87, 88, 120, 119), (74, 75, 107, 106), (88, 89, 121, 120), (75, 76, 108, 107), (89, 90, 122, 121), (76, 77, 109, 108), (90, 91, 123, 122), (77, 78, 110, 109), (64, 65, 97, 96), (91, 92, 124, 123), (78, 79, 111, 110), (65, 66, 98, 97), (92, 93, 125, 124), (79, 80, 112, 111), (66, 67, 99, 98), (93, 94, 126, 125), (80, 81, 113, 112), (67, 68, 100, 99), (94, 95, 127, 126), (81, 82, 114, 113), (68, 69, 101, 100), (95, 64, 96, 127), (82, 83, 115, 114), (69, 70, 102, 101), (83, 84, 116, 115), (70, 71, 103, 102), (84, 85, 117, 116), (71, 72, 104, 103), (85, 86, 118, 117), (72, 73, 105, 104), (121, 122, 154, 153), (108, 109, 141, 140), (122, 123, 155, 154), (109, 110, 142, 141), (96, 97, 129, 128), (123, 124, 156, 155), (110, 111, 143, 142), (97, 98, 130, 129), (124, 125, 157, 156), (111, 112, 144, 143), (98, 99, 131, 130), (125, 126, 158, 157), (112, 113, 145, 144), (99, 100, 132, 131), (126, 127, 159, 158), (113, 114, 146, 145), (100, 101, 133, 132), (127, 96, 128, 159), (114, 115, 147, 146), (101, 102, 134, 133), (115, 116, 148, 147), (102, 103, 135, 134), (116, 117, 149, 148), (103, 104, 136, 135), (117, 118, 150, 149), (104, 105, 137, 136), (118, 119, 151, 150), (105, 106, 138, 137), (119, 120, 152, 151), (106, 107, 139, 138), (120, 121, 153, 152), (107, 108, 140, 139), (156, 157, 189, 188), (143, 144, 176, 175), (130, 131, 163, 162), (157, 158, 190, 189), (144, 145, 177, 176), (131, 132, 164, 163), (158, 159, 191, 190), (145, 146, 178, 177), (132, 133, 165, 164), (159, 128, 160, 191), (146, 147, 179, 178), (133, 134, 166, 165), (147, 148, 180, 179), (134, 135, 167, 166), (148, 149, 181, 180), (135, 136, 168, 167), (149, 150, 182, 181), (136, 137, 169, 168), (150, 151, 183, 182), (137, 138, 170, 169), (151, 152, 184, 183), (138, 139, 171, 170), (152, 153, 185, 184), (139, 140, 172, 171), (153, 154, 186, 185), (140, 141, 173, 172), (154, 155, 187, 186), (141, 142, 174, 173), (128, 129, 161, 160), (155, 156, 188, 187), (142, 143, 175, 174), (129, 130, 162, 161), (52, 51, 211, 212), (39, 38, 198, 199), (53, 52, 212, 213), (40, 39, 199, 200), (54, 53, 213, 214), (41, 40, 200, 201), (55, 54, 214, 215), (42, 41, 201, 202), (56, 55, 215, 216), (43, 42, 202, 203), (57, 56, 216, 217), (44, 43, 203, 204), (58, 57, 217, 218), (45, 44, 204, 205), (59, 58, 218, 219), (46, 45, 205, 206), (33, 32, 192, 193), (60, 59, 219, 220), (47, 46, 206, 207), (34, 33, 193, 194), (61, 60, 220, 221), (48, 47, 207, 208), (35, 34, 194, 195), (62, 61, 221, 222), (49, 48, 208, 209), (36, 35, 195, 196), (63, 62, 222, 223), (50, 49, 209, 210), (37, 36, 196, 197), (32, 63, 223, 192), (51, 50, 210, 211), (38, 37, 197, 198), (214, 213, 245, 246), (201, 200, 232, 233), (215, 214, 246, 247), (202, 201, 233, 234), (216, 215, 247, 248), (203, 202, 234, 235), (217, 216, 248, 249), (204, 203, 235, 236), (218, 217, 249, 250), (205, 204, 236, 237), (219, 218, 250, 251), (206, 205, 237, 238), (193, 192, 224, 225), (220, 219, 251, 252), (207, 206, 238, 239), (194, 193, 225, 226), (221, 220, 252, 253), (208, 207, 239, 240), (195, 194, 226, 227), (222, 221, 253, 254), (209, 208, 240, 241), (196, 195, 227, 228), (223, 222, 254, 255), (210, 209, 241, 242), (197, 196, 228, 229), (192, 223, 255, 224), (211, 210, 242, 243), (198, 197, 229, 230), (212, 211, 243, 244), (199, 198, 230, 231), (213, 212, 244, 245), (200, 199, 231, 232), (168, 169, 265, 264), (236, 235, 299, 300), (169, 170, 266, 265), (237, 236, 300, 301), (170, 171, 267, 266), (238, 237, 301, 302), (171, 172, 268, 267), (239, 238, 302, 303), (172, 173, 269, 268), (240, 239, 303, 304), (173, 174, 270, 269), (241, 240, 304, 305), (174, 175, 271, 270), (242, 241, 305, 306), (175, 176, 272, 271), (243, 242, 306, 307), (244, 243, 307, 308), (176, 177, 273, 272), (245, 244, 308, 309), (177, 178, 274, 273), (246, 245, 309, 310), (178, 179, 275, 274), (247, 246, 310, 311), (179, 180, 276, 275), (248, 247, 311, 312), (180, 181, 277, 276), (249, 248, 312, 313), (181, 182, 278, 277), (250, 249, 313, 314), (182, 183, 279, 278), (251, 250, 314, 315), (183, 184, 280, 279), (225, 224, 288, 289), (252, 251, 315, 316), (184, 185, 281, 280), (226, 225, 289, 290), (253, 252, 316, 317), (185, 186, 282, 281), (227, 226, 290, 291), (254, 253, 317, 318), (186, 187, 283, 282), (160, 161, 257, 256), (228, 227, 291, 292), (255, 254, 318, 319), (187, 188, 284, 283), (161, 162, 258, 257), (229, 228, 292, 293), (224, 255, 319, 288), (188, 189, 285, 284), (162, 163, 259, 258), (230, 229, 293, 294), (189, 190, 286, 285), (163, 164, 260, 259), (231, 230, 294, 295), (190, 191, 287, 286), (164, 165, 261, 260), (232, 231, 295, 296), (191, 160, 256, 287), (233, 232, 296, 297), (165, 166, 262, 261), (234, 233, 297, 298), (166, 167, 263, 262), (235, 234, 298, 299), (167, 168, 264, 263), (297, 296, 328, 329), (311, 310, 342, 343), (298, 297, 329, 330), (312, 311, 343, 344), (299, 298, 330, 331), (313, 312, 344, 345), (300, 299, 331, 332), (314, 313, 345, 346), (301, 300, 332, 333), (315, 314, 346, 347), (302, 301, 333, 334), (289, 288, 320, 321), (316, 315, 347, 348), (303, 302, 334, 335), (290, 289, 321, 322), (317, 316, 348, 349), (304, 303, 335, 336), (291, 290, 322, 323), (318, 317, 349, 350), (305, 304, 336, 337), (292, 291, 323, 324), (319, 318, 350, 351), (306, 305, 337, 338), (293, 292, 324, 325), (288, 319, 351, 320), (307, 306, 338, 339), (294, 293, 325, 326), (308, 307, 339, 340), (295, 294, 326, 327), (309, 308, 340, 341), (296, 295, 327, 328), (310, 309, 341, 342)])
me_circle.use_remesh_preserve_volume = False
me_circle.use_remesh_preserve_attributes = False
me_circle.use_mirror_vertex_groups = False
me_circle.update()
me_cylinder_002 = bpy.data.meshes.new('Cylinder.002')
me_cylinder_002.from_pydata([(0.0, 1.0, -1.0), (0.0, 1.0, 1.0), (0.1951, 0.9808, -1.0), (0.1951, 0.9808, 1.0), (0.3827, 0.9239, -1.0), (0.3827, 0.9239, 1.0), (0.5556, 0.8315, -1.0), (0.5556, 0.8315, 1.0), (0.7071, 0.7071, -1.0), (0.7071, 0.7071, 1.0), (0.8315, 0.5556, -1.0), (0.8315, 0.5556, 1.0), (0.9239, 0.3827, -1.0), (0.9239, 0.3827, 1.0), (0.9808, 0.1951, -1.0), (0.9808, 0.1951, 1.0), (1.0, 7.55e-08, -1.0), (1.0, 7.55e-08, 1.0), (0.9808, -0.1951, -1.0), (0.9808, -0.1951, 1.0), (0.9239, -0.3827, -1.0), (0.9239, -0.3827, 1.0), (0.8315, -0.5556, -1.0), (0.8315, -0.5556, 1.0), (0.7071, -0.7071, -1.0), (0.7071, -0.7071, 1.0), (0.5556, -0.8315, -1.0), (0.5556, -0.8315, 1.0), (0.3827, -0.9239, -1.0), (0.3827, -0.9239, 1.0), (0.1951, -0.9808, -1.0), (0.1951, -0.9808, 1.0), (-3.258e-07, -1.0, -1.0), (-3.258e-07, -1.0, 1.0), (-0.1951, -0.9808, -1.0), (-0.1951, -0.9808, 1.0), (-0.3827, -0.9239, -1.0), (-0.3827, -0.9239, 1.0), (-0.5556, -0.8315, -1.0), (-0.5556, -0.8315, 1.0), (-0.7071, -0.7071, -1.0), (-0.7071, -0.7071, 1.0), (-0.8315, -0.5556, -1.0), (-0.8315, -0.5556, 1.0), (-0.9239, -0.3827, -1.0), (-0.9239, -0.3827, 1.0), (-0.9808, -0.1951, -1.0), (-0.9808, -0.1951, 1.0), (-1.0, 9.656e-07, -1.0), (-1.0, 9.656e-07, 1.0), (-0.9808, 0.1951, -1.0), (-0.9808, 0.1951, 1.0), (-0.9239, 0.3827, -1.0), (-0.9239, 0.3827, 1.0), (-0.8315, 0.5556, -1.0), (-0.8315, 0.5556, 1.0), (-0.7071, 0.7071, -1.0), (-0.7071, 0.7071, 1.0), (-0.5556, 0.8315, -1.0), (-0.5556, 0.8315, 1.0), (-0.3827, 0.9239, -1.0), (-0.3827, 0.9239, 1.0), (-0.1951, 0.9808, -1.0), (-0.1951, 0.9808, 1.0), (-6.396e-07, 6.302, 0.9462), (1.229, 6.181, 0.9462), (2.412, 5.822, 0.9462), (3.501, 5.24, 0.9462), (4.456, 4.456, 0.9462), (5.24, 3.501, 0.9462), (5.822, 2.412, 0.9462), (6.181, 1.229, 0.9462), (6.302, -1.003e-06, 0.9462), (6.181, -1.229, 0.9462), (5.822, -2.412, 0.9462), (5.24, -3.501, 0.9462), (4.456, -4.456, 0.9462), (3.501, -5.24, 0.9462), (2.412, -5.822, 0.9462), (1.229, -6.181, 0.9462), (-2.693e-06, -6.302, 0.9462), (-1.229, -6.181, 0.9462), (-2.412, -5.822, 0.9462), (-3.501, -5.24, 0.9462), (-4.456, -4.456, 0.9462), (-5.24, -3.501, 0.9462), (-5.822, -2.412, 0.9462), (-6.181, -1.229, 0.9462), (-6.302, 4.606e-06, 0.9462), (-6.181, 1.229, 0.9462), (-5.822, 2.412, 0.9462), (-5.24, 3.501, 0.9462), (-4.456, 4.456, 0.9462), (-3.501, 5.24, 0.9462), (-2.412, 5.822, 0.9462), (-1.229, 6.181, 0.9462), (-6.396e-07, 6.302, 1.104), (1.229, 6.181, 1.104), (2.412, 5.822, 1.104), (3.501, 5.24, 1.104), (4.456, 4.456, 1.104), (5.24, 3.501, 1.104), (5.822, 2.412, 1.104), (6.181, 1.229, 1.104), (6.302, -1.003e-06, 1.104), (6.181, -1.229, 1.104), (5.822, -2.412, 1.104), (5.24, -3.501, 1.104), (4.456, -4.456, 1.104), (3.501, -5.24, 1.104), (2.412, -5.822, 1.104), (1.229, -6.181, 1.104), (-2.693e-06, -6.302, 1.104), (-1.229, -6.181, 1.104), (-2.412, -5.822, 1.104), (-3.501, -5.24, 1.104), (-4.456, -4.456, 1.104), (-5.24, -3.501, 1.104), (-5.822, -2.412, 1.104), (-6.181, -1.229, 1.104), (-6.302, 4.606e-06, 1.104), (-6.181, 1.229, 1.104), (-5.822, 2.412, 1.104), (-5.24, 3.501, 1.104), (-4.456, 4.456, 1.104), (-3.501, 5.24, 1.104), (-2.412, 5.822, 1.104), (-1.229, 6.181, 1.104)], [], [(0, 1, 3, 2), (2, 3, 5, 4), (4, 5, 7, 6), (6, 7, 9, 8), (8, 9, 11, 10), (10, 11, 13, 12), (12, 13, 15, 14), (14, 15, 17, 16), (16, 17, 19, 18), (18, 19, 21, 20), (20, 21, 23, 22), (22, 23, 25, 24), (24, 25, 27, 26), (26, 27, 29, 28), (28, 29, 31, 30), (30, 31, 33, 32), (32, 33, 35, 34), (34, 35, 37, 36), (36, 37, 39, 38), (38, 39, 41, 40), (40, 41, 43, 42), (42, 43, 45, 44), (44, 45, 47, 46), (46, 47, 49, 48), (48, 49, 51, 50), (50, 51, 53, 52), (52, 53, 55, 54), (54, 55, 57, 56), (56, 57, 59, 58), (58, 59, 61, 60), (3, 1, 63, 61, 59, 57, 55, 53, 51, 49, 47, 45, 43, 41, 39, 37, 35, 33, 31, 29, 27, 25, 23, 21, 19, 17, 15, 13, 11, 9, 7, 5), (62, 63, 1, 0), (60, 61, 63, 62), (0, 2, 4, 6, 8, 10, 12, 14, 16, 18, 20, 22, 24, 26, 28, 30, 32, 34, 36, 38, 40, 42, 44, 46, 48, 50, 52, 54, 56, 58, 60, 62), (7, 9, 68, 67), (25, 27, 77, 76), (43, 45, 86, 85), (63, 61, 94, 95), (17, 19, 73, 72), (35, 37, 82, 81), (53, 55, 91, 90), (9, 11, 69, 68), (27, 29, 78, 77), (1, 3, 65, 64), (45, 47, 87, 86), (1, 63, 95, 64), (19, 21, 74, 73), (37, 39, 83, 82), (55, 57, 92, 91), (11, 13, 70, 69), (29, 31, 79, 78), (47, 49, 88, 87), (3, 5, 66, 65), (21, 23, 75, 74), (39, 41, 84, 83), (57, 59, 93, 92), (13, 15, 71, 70), (31, 33, 80, 79), (49, 51, 89, 88), (5, 7, 67, 66), (23, 25, 76, 75), (41, 43, 85, 84), (59, 61, 94, 93), (15, 17, 72, 71), (33, 35, 81, 80), (51, 53, 90, 89), (72, 73, 105, 104), (86, 87, 119, 118), (73, 74, 106, 105), (87, 88, 120, 119), (74, 75, 107, 106), (88, 89, 121, 120), (75, 76, 108, 107), (89, 90, 122, 121), (76, 77, 109, 108), (90, 91, 123, 122), (77, 78, 110, 109), (64, 65, 97, 96), (91, 92, 124, 123), (78, 79, 111, 110), (65, 66, 98, 97), (92, 93, 125, 124), (79, 80, 112, 111), (66, 67, 99, 98), (93, 94, 126, 125), (80, 81, 113, 112), (67, 68, 100, 99), (95, 94, 126, 127), (81, 82, 114, 113), (68, 69, 101, 100), (64, 95, 127, 96), (82, 83, 115, 114), (69, 70, 102, 101), (83, 84, 116, 115), (70, 71, 103, 102), (84, 85, 117, 116), (71, 72, 104, 103), (85, 86, 118, 117), (97, 98, 99, 100, 101, 102, 103, 104, 105, 106, 107, 108, 109, 110, 111, 112, 113, 114, 115, 116, 117, 118, 119, 120, 121, 122, 123, 124, 125, 126, 127, 96)])
me_cylinder_002.use_remesh_preserve_volume = False
me_cylinder_002.use_remesh_preserve_attributes = False
me_cylinder_002.use_mirror_vertex_groups = False
me_cylinder_002.update()
me_cylinder_001 = bpy.data.meshes.new('Cylinder.001')
me_cylinder_001.from_pydata([(0.0, 1.0, -1.0), (0.0, 1.0, 1.0), (0.1951, 0.9808, -1.0), (0.1951, 0.9808, 1.0), (0.3827, 0.9239, -1.0), (0.3827, 0.9239, 1.0), (0.5556, 0.8315, -1.0), (0.5556, 0.8315, 1.0), (0.7071, 0.7071, -1.0), (0.7071, 0.7071, 1.0), (0.8315, 0.5556, -1.0), (0.8315, 0.5556, 1.0), (0.9239, 0.3827, -1.0), (0.9239, 0.3827, 1.0), (0.9808, 0.1951, -1.0), (0.9808, 0.1951, 1.0), (1.0, 7.55e-08, -1.0), (1.0, 7.55e-08, 1.0), (0.9808, -0.1951, -1.0), (0.9808, -0.1951, 1.0), (0.9239, -0.3827, -1.0), (0.9239, -0.3827, 1.0), (0.8315, -0.5556, -1.0), (0.8315, -0.5556, 1.0), (0.7071, -0.7071, -1.0), (0.7071, -0.7071, 1.0), (0.5556, -0.8315, -1.0), (0.5556, -0.8315, 1.0), (0.3827, -0.9239, -1.0), (0.3827, -0.9239, 1.0), (0.1951, -0.9808, -1.0), (0.1951, -0.9808, 1.0), (-3.258e-07, -1.0, -1.0), (-3.258e-07, -1.0, 1.0), (-0.1951, -0.9808, -1.0), (-0.1951, -0.9808, 1.0), (-0.3827, -0.9239, -1.0), (-0.3827, -0.9239, 1.0), (-0.5556, -0.8315, -1.0), (-0.5556, -0.8315, 1.0), (-0.7071, -0.7071, -1.0), (-0.7071, -0.7071, 1.0), (-0.8315, -0.5556, -1.0), (-0.8315, -0.5556, 1.0), (-0.9239, -0.3827, -1.0), (-0.9239, -0.3827, 1.0), (-0.9808, -0.1951, -1.0), (-0.9808, -0.1951, 1.0), (-1.0, 9.656e-07, -1.0), (-1.0, 9.656e-07, 1.0), (-0.9808, 0.1951, -1.0), (-0.9808, 0.1951, 1.0), (-0.9239, 0.3827, -1.0), (-0.9239, 0.3827, 1.0), (-0.8315, 0.5556, -1.0), (-0.8315, 0.5556, 1.0), (-0.7071, 0.7071, -1.0), (-0.7071, 0.7071, 1.0), (-0.5556, 0.8315, -1.0), (-0.5556, 0.8315, 1.0), (-0.3827, 0.9239, -1.0), (-0.3827, 0.9239, 1.0), (-0.1951, 0.9808, -1.0), (-0.1951, 0.9808, 1.0)], [], [(0, 1, 3, 2), (2, 3, 5, 4), (4, 5, 7, 6), (6, 7, 9, 8), (8, 9, 11, 10), (10, 11, 13, 12), (12, 13, 15, 14), (14, 15, 17, 16), (16, 17, 19, 18), (18, 19, 21, 20), (20, 21, 23, 22), (22, 23, 25, 24), (24, 25, 27, 26), (26, 27, 29, 28), (28, 29, 31, 30), (30, 31, 33, 32), (32, 33, 35, 34), (34, 35, 37, 36), (36, 37, 39, 38), (38, 39, 41, 40), (40, 41, 43, 42), (42, 43, 45, 44), (44, 45, 47, 46), (46, 47, 49, 48), (48, 49, 51, 50), (50, 51, 53, 52), (52, 53, 55, 54), (54, 55, 57, 56), (56, 57, 59, 58), (58, 59, 61, 60), (3, 1, 63, 61, 59, 57, 55, 53, 51, 49, 47, 45, 43, 41, 39, 37, 35, 33, 31, 29, 27, 25, 23, 21, 19, 17, 15, 13, 11, 9, 7, 5), (62, 63, 1, 0), (60, 61, 63, 62), (0, 2, 4, 6, 8, 10, 12, 14, 16, 18, 20, 22, 24, 26, 28, 30, 32, 34, 36, 38, 40, 42, 44, 46, 48, 50, 52, 54, 56, 58, 60, 62)])
me_cylinder_001.use_remesh_preserve_volume = False
me_cylinder_001.use_remesh_preserve_attributes = False
me_cylinder_001.use_mirror_vertex_groups = False
me_cylinder_001.update()
me_cylinder = bpy.data.meshes.new('Cylinder')
me_cylinder.from_pydata([(0.0, 1.0, -1.0), (0.0, 1.0, 1.0), (0.1951, 0.9808, -1.0), (0.1951, 0.9808, 1.0), (0.3827, 0.9239, -1.0), (0.3827, 0.9239, 1.0), (0.5556, 0.8315, -1.0), (0.5556, 0.8315, 1.0), (0.7071, 0.7071, -1.0), (0.7071, 0.7071, 1.0), (0.8315, 0.5556, -1.0), (0.8315, 0.5556, 1.0), (0.9239, 0.3827, -1.0), (0.9239, 0.3827, 1.0), (0.9808, 0.1951, -1.0), (0.9808, 0.1951, 1.0), (1.0, 7.55e-08, -1.0), (1.0, 7.55e-08, 1.0), (0.9808, -0.1951, -1.0), (0.9808, -0.1951, 1.0), (0.9239, -0.3827, -1.0), (0.9239, -0.3827, 1.0), (0.8315, -0.5556, -1.0), (0.8315, -0.5556, 1.0), (0.7071, -0.7071, -1.0), (0.7071, -0.7071, 1.0), (0.5556, -0.8315, -1.0), (0.5556, -0.8315, 1.0), (0.3827, -0.9239, -1.0), (0.3827, -0.9239, 1.0), (0.1951, -0.9808, -1.0), (0.1951, -0.9808, 1.0), (-3.258e-07, -1.0, -1.0), (-3.258e-07, -1.0, 1.0), (-0.1951, -0.9808, -1.0), (-0.1951, -0.9808, 1.0), (-0.3827, -0.9239, -1.0), (-0.3827, -0.9239, 1.0), (-0.5556, -0.8315, -1.0), (-0.5556, -0.8315, 1.0), (-0.7071, -0.7071, -1.0), (-0.7071, -0.7071, 1.0), (-0.8315, -0.5556, -1.0), (-0.8315, -0.5556, 1.0), (-0.9239, -0.3827, -1.0), (-0.9239, -0.3827, 1.0), (-0.9808, -0.1951, -1.0), (-0.9808, -0.1951, 1.0), (-1.0, 9.656e-07, -1.0), (-1.0, 9.656e-07, 1.0), (-0.9808, 0.1951, -1.0), (-0.9808, 0.1951, 1.0), (-0.9239, 0.3827, -1.0), (-0.9239, 0.3827, 1.0), (-0.8315, 0.5556, -1.0), (-0.8315, 0.5556, 1.0), (-0.7071, 0.7071, -1.0), (-0.7071, 0.7071, 1.0), (-0.5556, 0.8315, -1.0), (-0.5556, 0.8315, 1.0), (-0.3827, 0.9239, -1.0), (-0.3827, 0.9239, 1.0), (-0.1951, 0.9808, -1.0), (-0.1951, 0.9808, 1.0)], [], [(0, 1, 3, 2), (2, 3, 5, 4), (4, 5, 7, 6), (6, 7, 9, 8), (8, 9, 11, 10), (10, 11, 13, 12), (12, 13, 15, 14), (14, 15, 17, 16), (16, 17, 19, 18), (18, 19, 21, 20), (20, 21, 23, 22), (22, 23, 25, 24), (24, 25, 27, 26), (26, 27, 29, 28), (28, 29, 31, 30), (30, 31, 33, 32), (32, 33, 35, 34), (34, 35, 37, 36), (36, 37, 39, 38), (38, 39, 41, 40), (40, 41, 43, 42), (42, 43, 45, 44), (44, 45, 47, 46), (46, 47, 49, 48), (48, 49, 51, 50), (50, 51, 53, 52), (52, 53, 55, 54), (54, 55, 57, 56), (56, 57, 59, 58), (58, 59, 61, 60), (3, 1, 63, 61, 59, 57, 55, 53, 51, 49, 47, 45, 43, 41, 39, 37, 35, 33, 31, 29, 27, 25, 23, 21, 19, 17, 15, 13, 11, 9, 7, 5), (62, 63, 1, 0), (60, 61, 63, 62), (0, 2, 4, 6, 8, 10, 12, 14, 16, 18, 20, 22, 24, 26, 28, 30, 32, 34, 36, 38, 40, 42, 44, 46, 48, 50, 52, 54, 56, 58, 60, 62)])
me_cylinder.use_remesh_preserve_volume = False
me_cylinder.use_remesh_preserve_attributes = False
me_cylinder.use_mirror_vertex_groups = False
me_cylinder.update()
me_plane_002 = bpy.data.meshes.new('Plane.002')
me_plane_002.from_pydata([(-1.0, -1.0, 0.0), (1.0, -1.0, 0.0), (-1.0, 1.0, 0.0), (1.0, 1.0, 0.0), (-1.0, -1.0, 0.2678), (1.0, -1.0, 0.2678), (-1.0, 1.0, 0.2678), (1.0, 1.0, 0.2678), (-1.0, -1.0, 0.2678), (1.0, -1.0, 0.2678), (-1.0, 1.0, 0.2678), (1.0, 1.0, 0.2678)], [], [(0, 1, 3, 2), (2, 3, 7, 6), (1, 0, 4, 5), (3, 1, 5, 7), (0, 2, 6, 4), (10, 11, 9, 8)])
me_plane_002.use_remesh_preserve_volume = False
me_plane_002.use_remesh_preserve_attributes = False
me_plane_002.use_mirror_vertex_groups = False
me_plane_002.update()
me_plane_001 = bpy.data.meshes.new('Plane.001')
me_plane_001.from_pydata([(-1.0, -1.0, 0.0), (1.0, -1.0, 0.0), (-1.0, 1.0, 0.0), (1.0, 1.0, 0.0), (-1.0, -1.0, 0.2678), (1.0, -1.0, 0.2678), (-1.0, 1.0, 0.2678), (1.0, 1.0, 0.2678), (-1.0, -1.0, 0.2678), (1.0, -1.0, 0.2678), (-1.0, 1.0, 0.2678), (1.0, 1.0, 0.2678)], [], [(0, 1, 3, 2), (2, 3, 7, 6), (1, 0, 4, 5), (3, 1, 5, 7), (0, 2, 6, 4), (10, 11, 9, 8)])
me_plane_001.use_remesh_preserve_volume = False
me_plane_001.use_remesh_preserve_attributes = False
me_plane_001.use_mirror_vertex_groups = False
me_plane_001.update()
me_plane = bpy.data.meshes.new('Plane')
me_plane.from_pydata([(-1.0, -1.0, 0.0), (1.0, -1.0, 0.0), (-1.0, 1.0, 0.0), (1.0, 1.0, 0.0), (-1.0, -1.0, 0.2678), (1.0, -1.0, 0.2678), (-1.0, 1.0, 0.2678), (1.0, 1.0, 0.2678), (-1.0, -1.0, 0.2678), (1.0, -1.0, 0.2678), (-1.0, 1.0, 0.2678), (1.0, 1.0, 0.2678)], [], [(0, 1, 3, 2), (2, 3, 7, 6), (1, 0, 4, 5), (3, 1, 5, 7), (0, 2, 6, 4), (10, 11, 9, 8)])
me_plane.use_remesh_preserve_volume = False
me_plane.use_remesh_preserve_attributes = False
me_plane.use_mirror_vertex_groups = False
me_plane.update()

# ---- objects
ob_plane_003 = bpy.data.objects.new('Plane.003', me_plane_003)
ob_cylinder_007 = bpy.data.objects.new('Cylinder.007', me_cylinder_008)
ob_cylinder_006 = bpy.data.objects.new('Cylinder.006', me_cylinder_007)
ob_cylinder_005 = bpy.data.objects.new('Cylinder.005', me_cylinder_006)
ob_cylinder_004 = bpy.data.objects.new('Cylinder.004', me_cylinder_004)
ob_cylinder_003 = bpy.data.objects.new('Cylinder.003', me_cylinder_003)
ob_circle = bpy.data.objects.new('Circle', me_circle)
ob_cylinder_002 = bpy.data.objects.new('Cylinder.002', me_cylinder_002)
ob_cylinder_001 = bpy.data.objects.new('Cylinder.001', me_cylinder_001)
ob_cylinder = bpy.data.objects.new('Cylinder', me_cylinder)
ob_plane_002 = bpy.data.objects.new('Plane.002', me_plane_002)
ob_plane_001 = bpy.data.objects.new('Plane.001', me_plane_001)
ob_plane = bpy.data.objects.new('Plane', me_plane)
ob_lamp = bpy.data.objects.new('Lamp', light_lamp)
ob_camera = bpy.data.objects.new('Camera', cam_camera)

# ---- transforms, parenting, visibility, modifiers, constraints
ob_plane_003.location = (0.0, -4.0, 2.412)
ob_plane_003.rotation_euler = (1.571, -0.0, 0.0)
ob_plane_003.scale = (-0.3981, -0.3981, -0.3981)
ob_plane_003.lineart.crease_threshold = 0.0
ob_cylinder_007.location = (-0.4333, -4.0, 2.187)
ob_cylinder_007.rotation_euler = (-0.0, 3.142, -0.0)
ob_cylinder_007.scale = (0.06127, 0.06127, 0.2)
ob_cylinder_007.lineart.crease_threshold = 0.0
ob_cylinder_006.location = (0.4333, -4.0, 2.187)
ob_cylinder_006.rotation_euler = (-0.0, 3.142, -0.0)
ob_cylinder_006.scale = (0.06127, 0.06127, 0.2)
ob_cylinder_006.lineart.crease_threshold = 0.0
ob_cylinder_005.location = (0.0, -4.0, 2.0)
ob_cylinder_005.rotation_euler = (-0.0, 1.571, 0.0)
ob_cylinder_005.scale = (0.06127, 0.06127, 0.495)
ob_cylinder_005.lineart.crease_threshold = 0.0
ob_cylinder_004.location = (0.0002624, 4.006, 2.453)
ob_cylinder_004.scale = (0.004006, 0.004006, 0.08412)
ob_cylinder_004.lineart.crease_threshold = 0.0
ob_cylinder_003.location = (0.0002624, 4.006, 2.282)
ob_cylinder_003.scale = (0.1963, 0.1963, 0.1963)
ob_cylinder_003.lineart.crease_threshold = 0.0
ob_circle.location = (-2.102e-08, 0.002787, 2.333)
ob_circle.rotation_euler = (1.571, -0.0, 0.0)
ob_circle.scale = (0.398, 0.398, 0.398)
ob_circle.lineart.crease_threshold = 0.0
ob_cylinder_002.location = (0.0, 4.0, 1.0)
ob_cylinder_002.scale = (0.06127, 0.06127, 1.0)
ob_cylinder_002.lineart.crease_threshold = 0.0
ob_cylinder_001.location = (0.0, 0.0, 1.0)
ob_cylinder_001.scale = (0.06127, 0.06127, 1.0)
ob_cylinder_001.lineart.crease_threshold = 0.0
ob_cylinder.location = (0.0, -4.0, 1.0)
ob_cylinder.scale = (0.06127, 0.06127, 1.0)
ob_cylinder.lineart.crease_threshold = 0.0
ob_plane_002.location = (0.0, 0.0, 0.0)
ob_plane_002.lineart.crease_threshold = 0.0
ob_plane_001.location = (0.0, 4.0, 0.0)
ob_plane_001.lineart.crease_threshold = 0.0
ob_plane.location = (0.0, -4.0, 0.0)
ob_plane.lineart.crease_threshold = 0.0
ob_lamp.location = (4.076, 1.005, 5.904)
ob_lamp.rotation_euler = (0.6503, 0.05522, 1.866)
ob_lamp.lock_rotations_4d = False
ob_lamp.empty_display_type = 'ARROWS'
ob_lamp.color = (0.0, 0.0, 0.0, 0.0)
ob_lamp.lineart.crease_threshold = 0.0
ob_camera.location = (7.481, -6.508, 5.344)
ob_camera.rotation_euler = (1.109, 0.01082, 0.8149)
ob_camera.lock_rotations_4d = False
ob_camera.empty_display_type = 'ARROWS'
ob_camera.color = (0.0, 0.0, 0.0, 0.0)
ob_camera.display_type = 'WIRE'
ob_camera.lineart.crease_threshold = 0.0

# ---- collection membership
col_collection_1.objects.link(ob_plane_003)
col_collection_1.objects.link(ob_cylinder_007)
col_collection_1.objects.link(ob_cylinder_006)
col_collection_1.objects.link(ob_cylinder_005)
col_collection_1.objects.link(ob_cylinder_004)
col_collection_1.objects.link(ob_cylinder_003)
col_collection_1.objects.link(ob_circle)
col_collection_1.objects.link(ob_cylinder_002)
col_collection_1.objects.link(ob_cylinder_001)
col_collection_1.objects.link(ob_cylinder)
col_collection_1.objects.link(ob_plane_002)
col_collection_1.objects.link(ob_plane_001)
col_collection_1.objects.link(ob_plane)
col_collection_1.objects.link(ob_lamp)
col_collection_1.objects.link(ob_camera)

# ---- scene / render settings (as saved in the file)
scene.camera = ob_camera
scene.frame_start = 1; scene.frame_end = 250; scene.frame_set(1)
scene.render.engine = 'BLENDER_EEVEE_NEXT'
scene.render.resolution_percentage = 50
scene.render.dither_intensity = 0.0
scene.cycles.use_denoising = False
scene.cycles.samples = 10
scene.cycles.sampling_pattern = 'TABULATED_SOBOL'
scene.cycles.light_sampling_threshold = 0.0
scene.cycles.use_adaptive_sampling = False
scene.cycles.use_light_tree = False
scene.cycles.blur_glossy = 0.0
scene.cycles.pixel_filter_type = 'GAUSSIAN'
scene.cycles.sample_clamp_indirect = 0.0
scene.view_settings.view_transform = 'Standard'
bpy.context.view_layer.update()
